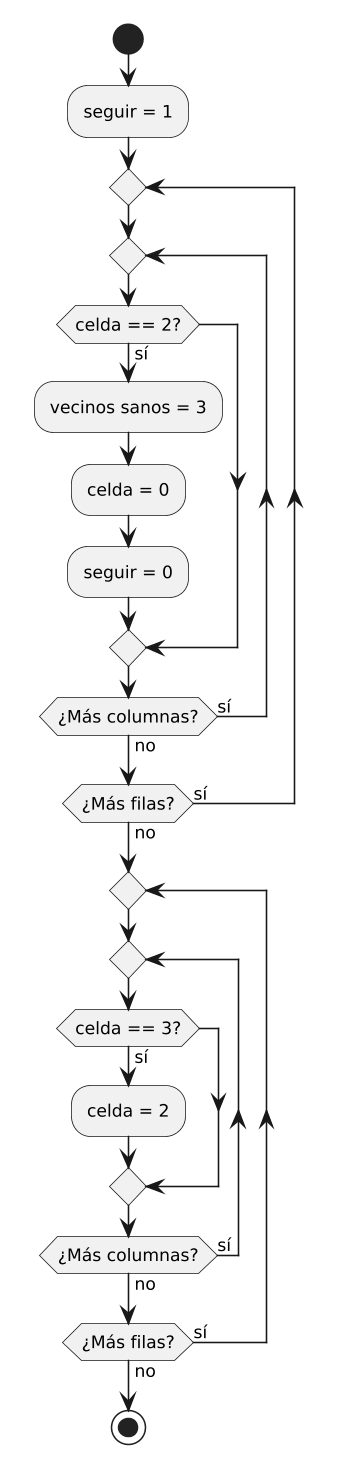

The diagram above was rendered by PlantUML. Its source (embedded in the PNG):
@startuml
skinparam backgroundColor white
skinparam defaultFontSize 11
skinparam dpi 150
skinparam defaultFontName Arial
start
:seguir = 1;
repeat
  repeat
    if (celda == 2?) then (sí)
      :vecinos sanos = 3;
      :celda = 0;
      :seguir = 0;
    endif
    repeat while (¿Más columnas?) is (sí) not (no)
  repeat while (¿Más filas?) is (sí) not (no)
repeat
  repeat
    if (celda == 3?) then (sí)
      :celda = 2;
    endif
    repeat while (¿Más columnas?) is (sí) not (no)
  repeat while (¿Más filas?) is (sí) not (no)
stop
@enduml